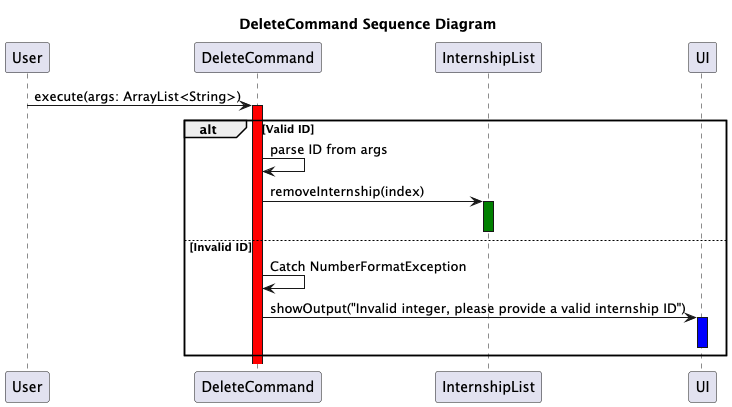

The diagram above was rendered by PlantUML. Its source (embedded in the PNG):
@startuml
title DeleteCommand Sequence Diagram

User -> DeleteCommand: execute(args: ArrayList<String>)
activate DeleteCommand #red
alt Valid ID
    DeleteCommand -> DeleteCommand: parse ID from args
    DeleteCommand -> InternshipList: removeInternship(index)
    activate InternshipList #green
    deactivate InternshipList #green
else Invalid ID
    DeleteCommand -> DeleteCommand: Catch NumberFormatException
    DeleteCommand -> UI: showOutput("Invalid integer, please provide a valid internship ID")
    activate UI #blue
    deactivate UI
end

@enduml